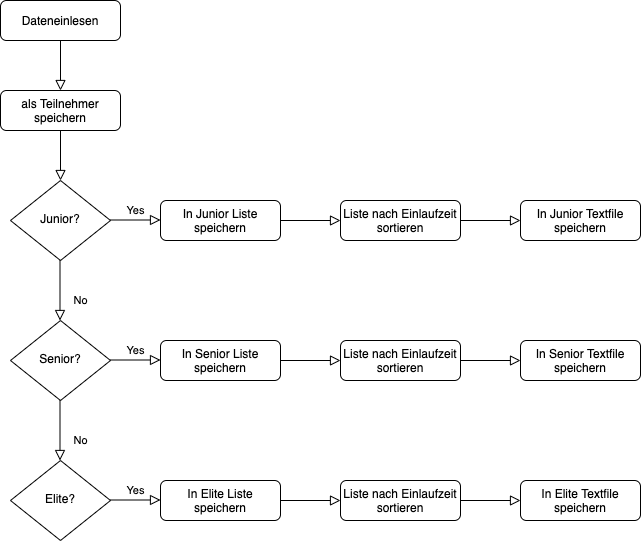

The diagram above was exported from draw.io. Its source (the exported page's mxGraphModel, read from the mxfile embedded in the PNG):
<mxGraphModel dx="1106" dy="843" grid="1" gridSize="10" guides="1" tooltips="1" connect="1" arrows="1" fold="1" page="1" pageScale="1" pageWidth="827" pageHeight="1169" math="0" shadow="0">
  <root>
    <mxCell id="WIyWlLk6GJQsqaUBKTNV-0" />
    <mxCell id="WIyWlLk6GJQsqaUBKTNV-1" parent="WIyWlLk6GJQsqaUBKTNV-0" />
    <mxCell id="WIyWlLk6GJQsqaUBKTNV-6" value="Junior?" style="rhombus;whiteSpace=wrap;html=1;shadow=0;fontFamily=Helvetica;fontSize=12;align=center;strokeWidth=1;spacing=6;spacingTop=-4;" parent="WIyWlLk6GJQsqaUBKTNV-1" vertex="1">
      <mxGeometry x="150" y="730" width="100" height="80" as="geometry" />
    </mxCell>
    <mxCell id="Q-RKDmzh7UxqjGqimrK8-6" value="" style="rounded=0;html=1;jettySize=auto;orthogonalLoop=1;fontSize=11;endArrow=block;endFill=0;endSize=8;strokeWidth=1;shadow=0;labelBackgroundColor=none;edgeStyle=orthogonalEdgeStyle;" edge="1" parent="WIyWlLk6GJQsqaUBKTNV-1" source="Q-RKDmzh7UxqjGqimrK8-7">
      <mxGeometry relative="1" as="geometry">
        <mxPoint x="200" y="640" as="targetPoint" />
      </mxGeometry>
    </mxCell>
    <mxCell id="Q-RKDmzh7UxqjGqimrK8-7" value="Dateneinlesen" style="rounded=1;whiteSpace=wrap;html=1;fontSize=12;glass=0;strokeWidth=1;shadow=0;" vertex="1" parent="WIyWlLk6GJQsqaUBKTNV-1">
      <mxGeometry x="140" y="550" width="120" height="40" as="geometry" />
    </mxCell>
    <mxCell id="Q-RKDmzh7UxqjGqimrK8-8" value="" style="rounded=0;html=1;jettySize=auto;orthogonalLoop=1;fontSize=11;endArrow=block;endFill=0;endSize=8;strokeWidth=1;shadow=0;labelBackgroundColor=none;edgeStyle=orthogonalEdgeStyle;" edge="1" parent="WIyWlLk6GJQsqaUBKTNV-1" source="Q-RKDmzh7UxqjGqimrK8-9">
      <mxGeometry relative="1" as="geometry">
        <mxPoint x="200" y="730" as="targetPoint" />
      </mxGeometry>
    </mxCell>
    <mxCell id="Q-RKDmzh7UxqjGqimrK8-9" value="als Teilnehmer speichern" style="rounded=1;whiteSpace=wrap;html=1;fontSize=12;glass=0;strokeWidth=1;shadow=0;" vertex="1" parent="WIyWlLk6GJQsqaUBKTNV-1">
      <mxGeometry x="140" y="640" width="120" height="40" as="geometry" />
    </mxCell>
    <mxCell id="Q-RKDmzh7UxqjGqimrK8-14" value="Yes" style="edgeStyle=orthogonalEdgeStyle;rounded=0;html=1;jettySize=auto;orthogonalLoop=1;fontSize=11;endArrow=block;endFill=0;endSize=8;strokeWidth=1;shadow=0;labelBackgroundColor=none;" edge="1" parent="WIyWlLk6GJQsqaUBKTNV-1">
      <mxGeometry y="10" relative="1" as="geometry">
        <mxPoint as="offset" />
        <mxPoint x="250" y="769.5" as="sourcePoint" />
        <mxPoint x="300" y="769.5" as="targetPoint" />
      </mxGeometry>
    </mxCell>
    <mxCell id="Q-RKDmzh7UxqjGqimrK8-15" value="In Junior Liste speichern" style="rounded=1;whiteSpace=wrap;html=1;fontSize=12;glass=0;strokeWidth=1;shadow=0;" vertex="1" parent="WIyWlLk6GJQsqaUBKTNV-1">
      <mxGeometry x="300" y="750" width="120" height="40" as="geometry" />
    </mxCell>
    <mxCell id="Q-RKDmzh7UxqjGqimrK8-16" value="No" style="rounded=0;html=1;jettySize=auto;orthogonalLoop=1;fontSize=11;endArrow=block;endFill=0;endSize=8;strokeWidth=1;shadow=0;labelBackgroundColor=none;edgeStyle=orthogonalEdgeStyle;" edge="1" parent="WIyWlLk6GJQsqaUBKTNV-1">
      <mxGeometry x="0.3333" y="20" relative="1" as="geometry">
        <mxPoint as="offset" />
        <mxPoint x="199.5" y="810" as="sourcePoint" />
        <mxPoint x="199.5" y="870" as="targetPoint" />
      </mxGeometry>
    </mxCell>
    <mxCell id="Q-RKDmzh7UxqjGqimrK8-17" value="Senior?&lt;span style=&quot;color: rgba(0 , 0 , 0 , 0) ; font-family: monospace ; font-size: 0px&quot;&gt;%3CmxGraphModel%3E%3Croot%3E%3CmxCell%20id%3D%220%22%2F%3E%3CmxCell%20id%3D%221%22%20parent%3D%220%22%2F%3E%3CmxCell%20id%3D%222%22%20value%3D%22Junior%3F%22%20style%3D%22rhombus%3BwhiteSpace%3Dwrap%3Bhtml%3D1%3Bshadow%3D0%3BfontFamily%3DHelvetica%3BfontSize%3D12%3Balign%3Dcenter%3BstrokeWidth%3D1%3Bspacing%3D6%3BspacingTop%3D-4%3B%22%20vertex%3D%221%22%20parent%3D%221%22%3E%3CmxGeometry%20x%3D%22530%22%20y%3D%22560%22%20width%3D%22100%22%20height%3D%2280%22%20as%3D%22geometry%22%2F%3E%3C%2FmxCell%3E%3CmxCell%20id%3D%223%22%20value%3D%22No%22%20style%3D%22rounded%3D0%3Bhtml%3D1%3BjettySize%3Dauto%3BorthogonalLoop%3D1%3BfontSize%3D11%3BendArrow%3Dblock%3BendFill%3D0%3BendSize%3D8%3BstrokeWidth%3D1%3Bshadow%3D0%3BlabelBackgroundColor%3Dnone%3BedgeStyle%3DorthogonalEdgeStyle%3B%22%20edge%3D%221%22%20parent%3D%221%22%3E%3CmxGeometry%20x%3D%220.3333%22%20y%3D%2220%22%20relative%3D%221%22%20as%3D%22geometry%22%3E%3CmxPoint%20as%3D%22offset%22%2F%3E%3CmxPoint%20x%3D%22579.5%22%20y%3D%22640%22%20as%3D%22sourcePoint%22%2F%3E%3CmxPoint%20x%3D%22579.5%22%20y%3D%22700%22%20as%3D%22targetPoint%22%2F%3E%3C%2FmxGeometry%3E%3C%2FmxCell%3E%3C%2Froot%3E%3C%2FmxGraphModel%3E&lt;/span&gt;&lt;span style=&quot;color: rgba(0 , 0 , 0 , 0) ; font-family: monospace ; font-size: 0px&quot;&gt;%3CmxGraphModel%3E%3Croot%3E%3CmxCell%20id%3D%220%22%2F%3E%3CmxCell%20id%3D%221%22%20parent%3D%220%22%2F%3E%3CmxCell%20id%3D%222%22%20value%3D%22Junior%3F%22%20style%3D%22rhombus%3BwhiteSpace%3Dwrap%3Bhtml%3D1%3Bshadow%3D0%3BfontFamily%3DHelvetica%3BfontSize%3D12%3Balign%3Dcenter%3BstrokeWidth%3D1%3Bspacing%3D6%3BspacingTop%3D-4%3B%22%20vertex%3D%221%22%20parent%3D%221%22%3E%3CmxGeometry%20x%3D%22530%22%20y%3D%22560%22%20width%3D%22100%22%20height%3D%2280%22%20as%3D%22geometry%22%2F%3E%3C%2FmxCell%3E%3CmxCell%20id%3D%223%22%20value%3D%22No%22%20style%3D%22rounded%3D0%3Bhtml%3D1%3BjettySize%3Dauto%3BorthogonalLoop%3D1%3BfontSize%3D11%3BendArrow%3Dblock%3BendFill%3D0%3BendSize%3D8%3BstrokeWidth%3D1%3Bshadow%3D0%3BlabelBackgroundColor%3Dnone%3BedgeStyle%3DorthogonalEdgeStyle%3B%22%20edge%3D%221%22%20parent%3D%221%22%3E%3CmxGeometry%20x%3D%220.3333%22%20y%3D%2220%22%20relative%3D%221%22%20as%3D%22geometry%22%3E%3CmxPoint%20as%3D%22offset%22%2F%3E%3CmxPoint%20x%3D%22579.5%22%20y%3D%22640%22%20as%3D%22sourcePoint%22%2F%3E%3CmxPoint%20x%3D%22579.5%22%20y%3D%22700%22%20as%3D%22targetPoint%22%2F%3E%3C%2FmxGeometry%3E%3C%2FmxCell%3E%3C%2Froot%3E%3C%2FmxGraphModel%3E&lt;/span&gt;" style="rhombus;whiteSpace=wrap;html=1;shadow=0;fontFamily=Helvetica;fontSize=12;align=center;strokeWidth=1;spacing=6;spacingTop=-4;" vertex="1" parent="WIyWlLk6GJQsqaUBKTNV-1">
      <mxGeometry x="150" y="870" width="100" height="80" as="geometry" />
    </mxCell>
    <mxCell id="Q-RKDmzh7UxqjGqimrK8-18" value="No" style="rounded=0;html=1;jettySize=auto;orthogonalLoop=1;fontSize=11;endArrow=block;endFill=0;endSize=8;strokeWidth=1;shadow=0;labelBackgroundColor=none;edgeStyle=orthogonalEdgeStyle;" edge="1" parent="WIyWlLk6GJQsqaUBKTNV-1">
      <mxGeometry x="0.3333" y="20" relative="1" as="geometry">
        <mxPoint as="offset" />
        <mxPoint x="199.5" y="950" as="sourcePoint" />
        <mxPoint x="199.5" y="1010" as="targetPoint" />
      </mxGeometry>
    </mxCell>
    <mxCell id="Q-RKDmzh7UxqjGqimrK8-19" value="Elite?" style="rhombus;whiteSpace=wrap;html=1;shadow=0;fontFamily=Helvetica;fontSize=12;align=center;strokeWidth=1;spacing=6;spacingTop=-4;" vertex="1" parent="WIyWlLk6GJQsqaUBKTNV-1">
      <mxGeometry x="150" y="1010" width="100" height="80" as="geometry" />
    </mxCell>
    <mxCell id="Q-RKDmzh7UxqjGqimrK8-20" value="Yes" style="edgeStyle=orthogonalEdgeStyle;rounded=0;html=1;jettySize=auto;orthogonalLoop=1;fontSize=11;endArrow=block;endFill=0;endSize=8;strokeWidth=1;shadow=0;labelBackgroundColor=none;" edge="1" parent="WIyWlLk6GJQsqaUBKTNV-1">
      <mxGeometry y="10" relative="1" as="geometry">
        <mxPoint as="offset" />
        <mxPoint x="250" y="909.5" as="sourcePoint" />
        <mxPoint x="300" y="909.5" as="targetPoint" />
      </mxGeometry>
    </mxCell>
    <mxCell id="Q-RKDmzh7UxqjGqimrK8-21" value="In Senior Liste speichern" style="rounded=1;whiteSpace=wrap;html=1;fontSize=12;glass=0;strokeWidth=1;shadow=0;" vertex="1" parent="WIyWlLk6GJQsqaUBKTNV-1">
      <mxGeometry x="300" y="890" width="120" height="40" as="geometry" />
    </mxCell>
    <mxCell id="Q-RKDmzh7UxqjGqimrK8-22" value="Yes" style="edgeStyle=orthogonalEdgeStyle;rounded=0;html=1;jettySize=auto;orthogonalLoop=1;fontSize=11;endArrow=block;endFill=0;endSize=8;strokeWidth=1;shadow=0;labelBackgroundColor=none;" edge="1" parent="WIyWlLk6GJQsqaUBKTNV-1">
      <mxGeometry y="10" relative="1" as="geometry">
        <mxPoint as="offset" />
        <mxPoint x="250" y="1049.5" as="sourcePoint" />
        <mxPoint x="300" y="1049.5" as="targetPoint" />
      </mxGeometry>
    </mxCell>
    <mxCell id="Q-RKDmzh7UxqjGqimrK8-23" value="In Elite Liste speichern" style="rounded=1;whiteSpace=wrap;html=1;fontSize=12;glass=0;strokeWidth=1;shadow=0;" vertex="1" parent="WIyWlLk6GJQsqaUBKTNV-1">
      <mxGeometry x="300" y="1030" width="120" height="40" as="geometry" />
    </mxCell>
    <mxCell id="Q-RKDmzh7UxqjGqimrK8-24" value="" style="rounded=0;html=1;jettySize=auto;orthogonalLoop=1;fontSize=11;endArrow=block;endFill=0;endSize=8;strokeWidth=1;shadow=0;labelBackgroundColor=none;edgeStyle=orthogonalEdgeStyle;exitX=1;exitY=0.5;exitDx=0;exitDy=0;" edge="1" parent="WIyWlLk6GJQsqaUBKTNV-1" source="Q-RKDmzh7UxqjGqimrK8-15">
      <mxGeometry relative="1" as="geometry">
        <mxPoint x="480" y="770" as="targetPoint" />
        <mxPoint x="530" y="680" as="sourcePoint" />
      </mxGeometry>
    </mxCell>
    <mxCell id="Q-RKDmzh7UxqjGqimrK8-25" value="Liste nach Einlaufzeit sortieren" style="rounded=1;whiteSpace=wrap;html=1;fontSize=12;glass=0;strokeWidth=1;shadow=0;" vertex="1" parent="WIyWlLk6GJQsqaUBKTNV-1">
      <mxGeometry x="480" y="750" width="120" height="40" as="geometry" />
    </mxCell>
    <mxCell id="Q-RKDmzh7UxqjGqimrK8-26" value="" style="rounded=0;html=1;jettySize=auto;orthogonalLoop=1;fontSize=11;endArrow=block;endFill=0;endSize=8;strokeWidth=1;shadow=0;labelBackgroundColor=none;edgeStyle=orthogonalEdgeStyle;exitX=1;exitY=0.5;exitDx=0;exitDy=0;" edge="1" parent="WIyWlLk6GJQsqaUBKTNV-1">
      <mxGeometry relative="1" as="geometry">
        <mxPoint x="480" y="910" as="targetPoint" />
        <mxPoint x="420" y="910" as="sourcePoint" />
      </mxGeometry>
    </mxCell>
    <mxCell id="Q-RKDmzh7UxqjGqimrK8-27" value="Liste nach Einlaufzeit sortieren" style="rounded=1;whiteSpace=wrap;html=1;fontSize=12;glass=0;strokeWidth=1;shadow=0;" vertex="1" parent="WIyWlLk6GJQsqaUBKTNV-1">
      <mxGeometry x="480" y="890" width="120" height="40" as="geometry" />
    </mxCell>
    <mxCell id="Q-RKDmzh7UxqjGqimrK8-28" value="" style="rounded=0;html=1;jettySize=auto;orthogonalLoop=1;fontSize=11;endArrow=block;endFill=0;endSize=8;strokeWidth=1;shadow=0;labelBackgroundColor=none;edgeStyle=orthogonalEdgeStyle;exitX=1;exitY=0.5;exitDx=0;exitDy=0;" edge="1" parent="WIyWlLk6GJQsqaUBKTNV-1">
      <mxGeometry relative="1" as="geometry">
        <mxPoint x="480" y="1050" as="targetPoint" />
        <mxPoint x="420" y="1050" as="sourcePoint" />
      </mxGeometry>
    </mxCell>
    <mxCell id="Q-RKDmzh7UxqjGqimrK8-29" value="Liste nach Einlaufzeit sortieren" style="rounded=1;whiteSpace=wrap;html=1;fontSize=12;glass=0;strokeWidth=1;shadow=0;" vertex="1" parent="WIyWlLk6GJQsqaUBKTNV-1">
      <mxGeometry x="480" y="1030" width="120" height="40" as="geometry" />
    </mxCell>
    <mxCell id="Q-RKDmzh7UxqjGqimrK8-31" value="" style="rounded=0;html=1;jettySize=auto;orthogonalLoop=1;fontSize=11;endArrow=block;endFill=0;endSize=8;strokeWidth=1;shadow=0;labelBackgroundColor=none;edgeStyle=orthogonalEdgeStyle;exitX=1;exitY=0.5;exitDx=0;exitDy=0;" edge="1" parent="WIyWlLk6GJQsqaUBKTNV-1">
      <mxGeometry relative="1" as="geometry">
        <mxPoint x="660" y="770" as="targetPoint" />
        <mxPoint x="600" y="770" as="sourcePoint" />
      </mxGeometry>
    </mxCell>
    <mxCell id="Q-RKDmzh7UxqjGqimrK8-32" value="In Junior Textfile speichern" style="rounded=1;whiteSpace=wrap;html=1;fontSize=12;glass=0;strokeWidth=1;shadow=0;" vertex="1" parent="WIyWlLk6GJQsqaUBKTNV-1">
      <mxGeometry x="660" y="750" width="120" height="40" as="geometry" />
    </mxCell>
    <mxCell id="Q-RKDmzh7UxqjGqimrK8-33" value="" style="rounded=0;html=1;jettySize=auto;orthogonalLoop=1;fontSize=11;endArrow=block;endFill=0;endSize=8;strokeWidth=1;shadow=0;labelBackgroundColor=none;edgeStyle=orthogonalEdgeStyle;exitX=1;exitY=0.5;exitDx=0;exitDy=0;" edge="1" parent="WIyWlLk6GJQsqaUBKTNV-1">
      <mxGeometry relative="1" as="geometry">
        <mxPoint x="660" y="910" as="targetPoint" />
        <mxPoint x="600" y="910" as="sourcePoint" />
      </mxGeometry>
    </mxCell>
    <mxCell id="Q-RKDmzh7UxqjGqimrK8-34" value="In Senior Textfile speichern" style="rounded=1;whiteSpace=wrap;html=1;fontSize=12;glass=0;strokeWidth=1;shadow=0;" vertex="1" parent="WIyWlLk6GJQsqaUBKTNV-1">
      <mxGeometry x="660" y="890" width="120" height="40" as="geometry" />
    </mxCell>
    <mxCell id="Q-RKDmzh7UxqjGqimrK8-35" value="" style="rounded=0;html=1;jettySize=auto;orthogonalLoop=1;fontSize=11;endArrow=block;endFill=0;endSize=8;strokeWidth=1;shadow=0;labelBackgroundColor=none;edgeStyle=orthogonalEdgeStyle;exitX=1;exitY=0.5;exitDx=0;exitDy=0;" edge="1" parent="WIyWlLk6GJQsqaUBKTNV-1">
      <mxGeometry relative="1" as="geometry">
        <mxPoint x="660" y="1050" as="targetPoint" />
        <mxPoint x="600" y="1050" as="sourcePoint" />
      </mxGeometry>
    </mxCell>
    <mxCell id="Q-RKDmzh7UxqjGqimrK8-36" value="In Elite Textfile speichern" style="rounded=1;whiteSpace=wrap;html=1;fontSize=12;glass=0;strokeWidth=1;shadow=0;" vertex="1" parent="WIyWlLk6GJQsqaUBKTNV-1">
      <mxGeometry x="660" y="1030" width="120" height="40" as="geometry" />
    </mxCell>
  </root>
</mxGraphModel>